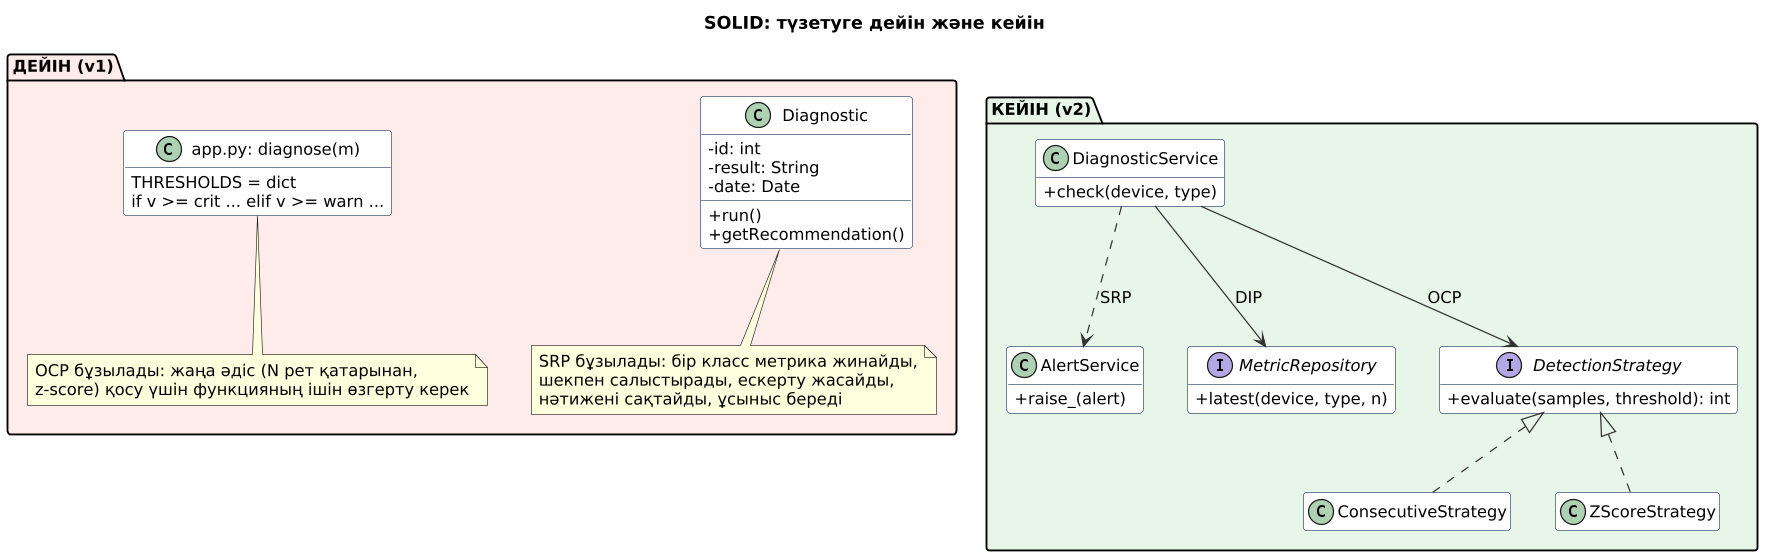

The diagram above was rendered by PlantUML. Its source (embedded in the PNG):
@startuml
!include _style.iuml
skinparam classAttributeIconSize 0
skinparam class {
  BackgroundColor #FFFFFF
  BorderColor #1F3864
}
hide empty members
title SOLID: түзетуге дейін және кейін

package "ДЕЙІН (v1)" #FDECEA {
  class "Diagnostic" as D1 {
    - id: int
    - result: String
    - date: Date
    + run()
    + getRecommendation()
  }
  note bottom of D1
    SRP бұзылады: бір класс метрика жинайды,
    шекпен салыстырады, ескерту жасайды,
    нәтижені сақтайды, ұсыныс береді
  end note
  class "app.py: diagnose(m)" as F1 {
    THRESHOLDS = dict
    if v >= crit ... elif v >= warn ...
  }
  note bottom of F1
    OCP бұзылады: жаңа әдіс (N рет қатарынан,
    z-score) қосу үшін функцияның ішін өзгерту керек
  end note
}

package "КЕЙІН (v2)" #E8F5E9 {
  class DiagnosticService {
    + check(device, type)
  }
  class AlertService {
    + raise_(alert)
  }
  interface MetricRepository {
    + latest(device, type, n)
  }
  interface DetectionStrategy {
    + evaluate(samples, threshold): int
  }
  class ConsecutiveStrategy
  class ZScoreStrategy
  DiagnosticService --> MetricRepository : DIP
  DiagnosticService --> DetectionStrategy : OCP
  DiagnosticService ..> AlertService : SRP
  DetectionStrategy <|.. ConsecutiveStrategy
  DetectionStrategy <|.. ZScoreStrategy
}
D1 -[hidden]right-> DiagnosticService
@enduml